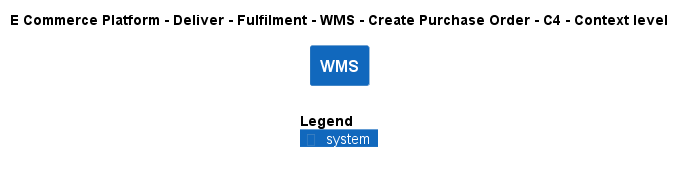

The diagram above was rendered by PlantUML. Its source (embedded in the PNG):
@startuml
!include ..\..\..\..\..\..\..\.c4s\C4_Context.puml

AddElementTag("c4interflow:lifecycle:new", $bgColor=green, $fontColor=#ffffff, $borderColor=green, $shadowing="False")
AddElementTag("c4interflow:lifecycle:changed", $bgColor=orange, $fontColor=#ffffff, $borderColor=orange, $shadowing="False")
AddElementTag("c4interflow:lifecycle:removed", $bgColor=red, $fontColor=#ffffff, $borderColor=red, $shadowing="False")

AddRelTag("c4interflow:lifecycle:new", $textColor=green, $lineColor=green)
AddRelTag("c4interflow:lifecycle:changed", $textColor=orange, $lineColor=orange)
AddRelTag("c4interflow:lifecycle:removed", $textColor=red, $lineColor=red)

SHOW_PERSON_PORTRAIT()
LAYOUT_TOP_DOWN()

skinparam linetype polyline

title E Commerce Platform - Deliver - Fulfilment - WMS - Create Purchase Order - C4 - Context level

System(ECommercePlatform.Deliver.Fulfilment.SoftwareSystems.WMS, "WMS", "")



SHOW_LEGEND()
@enduml